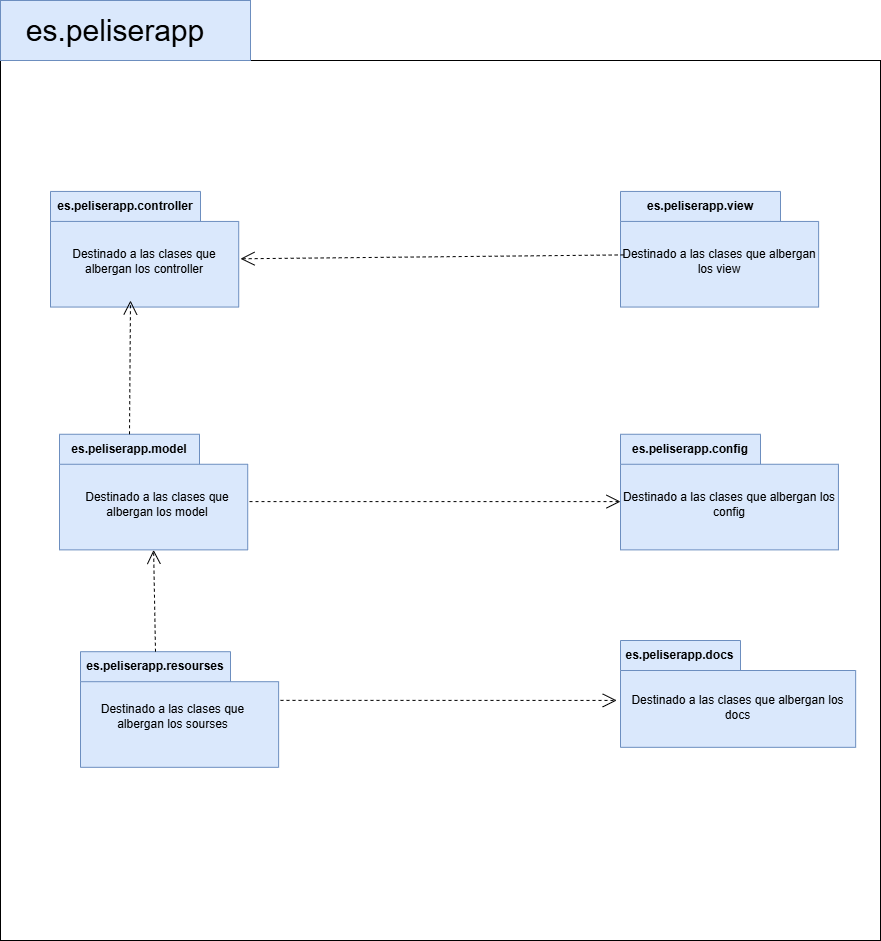

The diagram above was exported from draw.io. Its source (the exported page's mxGraphModel, read from the mxfile embedded in the PNG):
<mxGraphModel dx="2852" dy="2747" grid="1" gridSize="10" guides="1" tooltips="1" connect="1" arrows="1" fold="1" page="1" pageScale="1" pageWidth="827" pageHeight="1169" math="0" shadow="0">
  <root>
    <mxCell id="0" />
    <mxCell id="1" parent="0" />
    <mxCell id="X_YSG3oE93a5M8x02NJ--57" value="" style="whiteSpace=wrap;html=1;aspect=fixed;fillColor=none;" vertex="1" parent="1">
      <mxGeometry x="260" y="-230" width="880" height="880" as="geometry" />
    </mxCell>
    <mxCell id="X_YSG3oE93a5M8x02NJ--35" value="es.peliserapp.view" style="shape=folder;fontStyle=1;tabWidth=160;tabHeight=30;tabPosition=left;html=1;boundedLbl=1;labelInHeader=1;container=1;collapsible=0;whiteSpace=wrap;fillColor=#dae8fc;strokeColor=#6c8ebf;" vertex="1" parent="1">
      <mxGeometry x="880.0023711340207" y="-99.06358208955223" width="198.1216494845361" height="115.625" as="geometry" />
    </mxCell>
    <mxCell id="X_YSG3oE93a5M8x02NJ--36" value="Destinado a las clases que albergan los view" style="html=1;strokeColor=none;resizeWidth=1;resizeHeight=1;fillColor=none;part=1;connectable=0;allowArrows=0;deletable=0;whiteSpace=wrap;" vertex="1" parent="X_YSG3oE93a5M8x02NJ--35">
      <mxGeometry width="198.1216494845361" height="80.9375" relative="1" as="geometry">
        <mxPoint y="30" as="offset" />
      </mxGeometry>
    </mxCell>
    <mxCell id="X_YSG3oE93a5M8x02NJ--37" value="es.peliserapp.config" style="shape=folder;fontStyle=1;tabWidth=140;tabHeight=30;tabPosition=left;html=1;boundedLbl=1;labelInHeader=1;container=1;collapsible=0;whiteSpace=wrap;fillColor=#dae8fc;strokeColor=#6c8ebf;" vertex="1" parent="1">
      <mxGeometry x="880.0045360824743" y="143.75828358208952" width="217.9338144329897" height="115.625" as="geometry" />
    </mxCell>
    <mxCell id="X_YSG3oE93a5M8x02NJ--38" value="Destinado a las clases que albergan los config" style="html=1;strokeColor=none;resizeWidth=1;resizeHeight=1;fillColor=none;part=1;connectable=0;allowArrows=0;deletable=0;whiteSpace=wrap;" vertex="1" parent="X_YSG3oE93a5M8x02NJ--37">
      <mxGeometry width="217.9338144329897" height="80.9375" relative="1" as="geometry">
        <mxPoint y="30" as="offset" />
      </mxGeometry>
    </mxCell>
    <mxCell id="X_YSG3oE93a5M8x02NJ--39" value="es.peliserapp.resourses" style="shape=folder;fontStyle=1;tabWidth=150;tabHeight=30;tabPosition=left;html=1;boundedLbl=1;labelInHeader=1;container=1;collapsible=0;whiteSpace=wrap;fillColor=#dae8fc;strokeColor=#6c8ebf;" vertex="1" parent="1">
      <mxGeometry x="340.000412371134" y="361.19817164179096" width="198.1216494845361" height="115.625" as="geometry" />
    </mxCell>
    <mxCell id="X_YSG3oE93a5M8x02NJ--40" value="Destinado a las clases que albergan los sourses" style="html=1;strokeColor=none;resizeWidth=1;resizeHeight=1;fillColor=none;part=1;connectable=0;allowArrows=0;deletable=0;whiteSpace=wrap;" vertex="1" parent="X_YSG3oE93a5M8x02NJ--39">
      <mxGeometry width="184.91353951890034" height="69.375" relative="1" as="geometry">
        <mxPoint y="30" as="offset" />
      </mxGeometry>
    </mxCell>
    <mxCell id="X_YSG3oE93a5M8x02NJ--43" value="es.peliserapp.controller" style="shape=folder;fontStyle=1;tabWidth=150;tabHeight=30;tabPosition=left;html=1;boundedLbl=1;labelInHeader=1;container=1;collapsible=0;whiteSpace=wrap;fillColor=#dae8fc;strokeColor=#6c8ebf;" vertex="1" parent="1">
      <mxGeometry x="310.000412371134" y="-99.0625" width="188.2155670103093" height="115.625" as="geometry" />
    </mxCell>
    <mxCell id="X_YSG3oE93a5M8x02NJ--44" value="Destinado a las clases que albergan los controller" style="html=1;strokeColor=none;resizeWidth=1;resizeHeight=1;fillColor=none;part=1;connectable=0;allowArrows=0;deletable=0;whiteSpace=wrap;" vertex="1" parent="X_YSG3oE93a5M8x02NJ--43">
      <mxGeometry width="188.2155670103093" height="80.9375" relative="1" as="geometry">
        <mxPoint y="30" as="offset" />
      </mxGeometry>
    </mxCell>
    <mxCell id="X_YSG3oE93a5M8x02NJ--45" value="es.peliserapp.model" style="shape=folder;fontStyle=1;tabWidth=140;tabHeight=30;tabPosition=left;html=1;boundedLbl=1;labelInHeader=1;container=1;collapsible=0;whiteSpace=wrap;fillColor=#dae8fc;strokeColor=#6c8ebf;" vertex="1" parent="1">
      <mxGeometry x="319.000412371134" y="143.75552238805966" width="188.2155670103093" height="115.625" as="geometry" />
    </mxCell>
    <mxCell id="X_YSG3oE93a5M8x02NJ--46" value="Destinado a las clases que albergan los model" style="html=1;strokeColor=none;resizeWidth=1;resizeHeight=1;fillColor=none;part=1;connectable=0;allowArrows=0;deletable=0;whiteSpace=wrap;" vertex="1" parent="X_YSG3oE93a5M8x02NJ--45">
      <mxGeometry width="175.6678625429553" height="80.93750000000001" relative="1" as="geometry">
        <mxPoint x="10" y="30" as="offset" />
      </mxGeometry>
    </mxCell>
    <mxCell id="X_YSG3oE93a5M8x02NJ--47" value="" style="edgeStyle=none;html=1;endArrow=open;endSize=12;dashed=1;verticalAlign=bottom;rounded=0;exitX=0;exitY=0;exitDx=70;exitDy=0;exitPerimeter=0;" edge="1" parent="1" source="X_YSG3oE93a5M8x02NJ--45">
      <mxGeometry y="80" width="160" relative="1" as="geometry">
        <mxPoint x="269.4364948453608" y="97.5" as="sourcePoint" />
        <mxPoint x="390" y="10" as="targetPoint" />
        <Array as="points" />
        <mxPoint as="offset" />
      </mxGeometry>
    </mxCell>
    <mxCell id="X_YSG3oE93a5M8x02NJ--48" value="" style="edgeStyle=none;html=1;endArrow=open;endSize=12;dashed=1;verticalAlign=bottom;rounded=0;exitX=0;exitY=0;exitDx=75;exitDy=0;exitPerimeter=0;entryX=0.5;entryY=1;entryDx=0;entryDy=0;entryPerimeter=0;" edge="1" parent="1" source="X_YSG3oE93a5M8x02NJ--39" target="X_YSG3oE93a5M8x02NJ--45">
      <mxGeometry y="80" width="160" relative="1" as="geometry">
        <mxPoint x="328.8729896907216" y="385.2937313432835" as="sourcePoint" />
        <mxPoint x="328.8729896907216" y="250.74626865671638" as="targetPoint" />
        <Array as="points" />
        <mxPoint as="offset" />
      </mxGeometry>
    </mxCell>
    <mxCell id="X_YSG3oE93a5M8x02NJ--49" value="" style="edgeStyle=none;html=1;endArrow=open;endSize=12;dashed=1;verticalAlign=bottom;rounded=0;exitX=0;exitY=0;exitDx=190;exitDy=67.34375;exitPerimeter=0;entryX=0;entryY=0;entryDx=0;entryDy=67.34375;entryPerimeter=0;" edge="1" parent="1" source="X_YSG3oE93a5M8x02NJ--45" target="X_YSG3oE93a5M8x02NJ--37">
      <mxGeometry y="80" width="160" relative="1" as="geometry">
        <mxPoint x="507.1824742268041" y="361.19402985074623" as="sourcePoint" />
        <mxPoint x="510.1542989690722" y="247.4328358208955" as="targetPoint" />
        <Array as="points" />
        <mxPoint as="offset" />
      </mxGeometry>
    </mxCell>
    <mxCell id="X_YSG3oE93a5M8x02NJ--50" value="" style="edgeStyle=none;html=1;endArrow=open;endSize=12;dashed=1;verticalAlign=bottom;rounded=0;exitX=0.016;exitY=0.549;exitDx=0;exitDy=0;exitPerimeter=0;entryX=0;entryY=0;entryDx=190;entryDy=67.34375;entryPerimeter=0;" edge="1" parent="1" source="X_YSG3oE93a5M8x02NJ--35" target="X_YSG3oE93a5M8x02NJ--43">
      <mxGeometry y="80" width="160" relative="1" as="geometry">
        <mxPoint x="437.8398969072165" y="62.985074626865696" as="sourcePoint" />
        <mxPoint x="546.8068041237113" y="62.985074626865696" as="targetPoint" />
        <Array as="points" />
        <mxPoint as="offset" />
      </mxGeometry>
    </mxCell>
    <mxCell id="X_YSG3oE93a5M8x02NJ--51" value="" style="edgeStyle=none;html=1;endArrow=open;endSize=12;dashed=1;verticalAlign=bottom;rounded=0;exitX=0;exitY=0;exitDx=200;exitDy=48.671875;exitPerimeter=0;entryX=-0.016;entryY=0.561;entryDx=0;entryDy=0;entryPerimeter=0;" edge="1" parent="1" source="X_YSG3oE93a5M8x02NJ--39" target="X_YSG3oE93a5M8x02NJ--41">
      <mxGeometry y="80" width="160" relative="1" as="geometry">
        <mxPoint x="447.7459793814433" y="418.31761194029855" as="sourcePoint" />
        <mxPoint x="556.7128865979382" y="418.31761194029855" as="targetPoint" />
        <Array as="points" />
        <mxPoint as="offset" />
      </mxGeometry>
    </mxCell>
    <mxCell id="X_YSG3oE93a5M8x02NJ--41" value="es.peliserapp.docs" style="shape=folder;fontStyle=1;tabWidth=120;tabHeight=30;tabPosition=left;html=1;boundedLbl=1;labelInHeader=1;container=1;collapsible=0;whiteSpace=wrap;fillColor=#dae8fc;strokeColor=#6c8ebf;" vertex="1" parent="1">
      <mxGeometry x="880" y="350" width="235.16" height="106.83" as="geometry" />
    </mxCell>
    <mxCell id="X_YSG3oE93a5M8x02NJ--42" value="Destinado a las clases que albergan los docs" style="html=1;strokeColor=none;resizeWidth=1;resizeHeight=1;fillColor=none;part=1;connectable=0;allowArrows=0;deletable=0;whiteSpace=wrap;" vertex="1" parent="X_YSG3oE93a5M8x02NJ--41">
      <mxGeometry width="235.16" height="74.781" relative="1" as="geometry">
        <mxPoint y="30" as="offset" />
      </mxGeometry>
    </mxCell>
    <mxCell id="X_YSG3oE93a5M8x02NJ--58" value="" style="rounded=0;whiteSpace=wrap;html=1;fillColor=#dae8fc;strokeColor=#6c8ebf;" vertex="1" parent="1">
      <mxGeometry x="260" y="-290" width="250" height="60" as="geometry" />
    </mxCell>
    <mxCell id="X_YSG3oE93a5M8x02NJ--59" value="&lt;font style=&quot;font-size: 30px;&quot;&gt;es.peliserapp&lt;/font&gt;" style="text;html=1;align=center;verticalAlign=middle;whiteSpace=wrap;rounded=0;" vertex="1" parent="1">
      <mxGeometry x="310" y="-275" width="130" height="30" as="geometry" />
    </mxCell>
  </root>
</mxGraphModel>